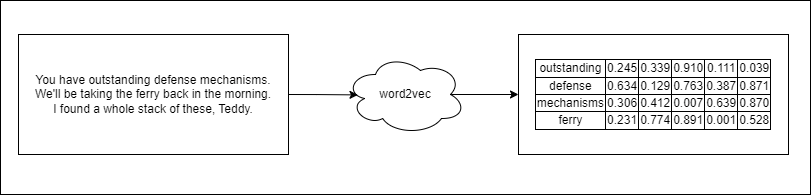

The diagram above was exported from draw.io. Its source (the exported page's mxGraphModel, read from the mxfile embedded in the PNG):
<mxGraphModel dx="1760" dy="1673" grid="1" gridSize="10" guides="1" tooltips="1" connect="1" arrows="1" fold="1" page="1" pageScale="1" pageWidth="826" pageHeight="1169" background="none" math="0" shadow="0">
  <root>
    <mxCell id="0" />
    <mxCell id="1" parent="0" />
    <mxCell id="VnP87txDtlQXigwiL_R--9" value="" style="rounded=0;whiteSpace=wrap;html=1;" vertex="1" parent="1">
      <mxGeometry x="-818" y="-584" width="810" height="194" as="geometry" />
    </mxCell>
    <mxCell id="VnP87txDtlQXigwiL_R--8" style="edgeStyle=orthogonalEdgeStyle;rounded=0;orthogonalLoop=1;jettySize=auto;html=1;exitX=0.875;exitY=0.5;exitDx=0;exitDy=0;exitPerimeter=0;entryX=0;entryY=0.5;entryDx=0;entryDy=0;" edge="1" parent="1" source="VnP87txDtlQXigwiL_R--1" target="VnP87txDtlQXigwiL_R--6">
      <mxGeometry relative="1" as="geometry" />
    </mxCell>
    <mxCell id="VnP87txDtlQXigwiL_R--1" value="word2vec" style="ellipse;shape=cloud;whiteSpace=wrap;html=1;" vertex="1" parent="1">
      <mxGeometry x="-473" y="-530" width="120" height="80" as="geometry" />
    </mxCell>
    <mxCell id="VnP87txDtlQXigwiL_R--2" value="&lt;div style=&quot;&quot;&gt;&lt;span style=&quot;background-color: initial;&quot;&gt;You have outstanding defense mechanisms.&lt;/span&gt;&lt;/div&gt;&lt;div&gt;&lt;div style=&quot;&quot;&gt;We'll be taking the ferry back&amp;nbsp;&lt;span style=&quot;background-color: initial;&quot;&gt;in the morning.&lt;/span&gt;&lt;/div&gt;&lt;/div&gt;&lt;div style=&quot;&quot;&gt;&lt;span style=&quot;background-color: initial;&quot;&gt;I found a whole stack of these, Teddy.&lt;/span&gt;&lt;/div&gt;" style="rounded=0;whiteSpace=wrap;html=1;align=center;" vertex="1" parent="1">
      <mxGeometry x="-800" y="-550" width="270" height="120" as="geometry" />
    </mxCell>
    <mxCell id="VnP87txDtlQXigwiL_R--4" style="edgeStyle=orthogonalEdgeStyle;rounded=0;orthogonalLoop=1;jettySize=auto;html=1;exitX=1;exitY=0.5;exitDx=0;exitDy=0;entryX=0.104;entryY=0.505;entryDx=0;entryDy=0;entryPerimeter=0;" edge="1" parent="1" source="VnP87txDtlQXigwiL_R--2" target="VnP87txDtlQXigwiL_R--1">
      <mxGeometry relative="1" as="geometry" />
    </mxCell>
    <mxCell id="VnP87txDtlQXigwiL_R--6" value="&lt;table style=&quot;border: 1px solid rgb(0, 0, 0); border-collapse: collapse;&quot; border=&quot;1&quot;&gt;&lt;tbody&gt;&lt;tr&gt;&lt;td&gt;outstanding&lt;/td&gt;&lt;td&gt;0.245&lt;/td&gt;&lt;td&gt;0.339&lt;/td&gt;&lt;td&gt;0.910&lt;/td&gt;&lt;td&gt;0.111&lt;/td&gt;&lt;td&gt;0.039&lt;/td&gt;&lt;/tr&gt;&lt;tr&gt;&lt;td&gt;defense&lt;/td&gt;&lt;td&gt;0.634&lt;/td&gt;&lt;td&gt;0.129&lt;/td&gt;&lt;td&gt;0.763&lt;/td&gt;&lt;td&gt;0.387&lt;/td&gt;&lt;td&gt;0.871&lt;/td&gt;&lt;/tr&gt;&lt;tr&gt;&lt;td&gt;mechanisms&lt;/td&gt;&lt;td&gt;0.306&lt;/td&gt;&lt;td&gt;0.412&lt;/td&gt;&lt;td&gt;0.007&lt;/td&gt;&lt;td&gt;0.639&lt;/td&gt;&lt;td&gt;0.870&lt;/td&gt;&lt;/tr&gt;&lt;tr&gt;&lt;td&gt;ferry&lt;/td&gt;&lt;td&gt;0.231&lt;/td&gt;&lt;td&gt;0.774&lt;/td&gt;&lt;td&gt;0.891&lt;/td&gt;&lt;td&gt;0.001&lt;/td&gt;&lt;td&gt;0.528&lt;/td&gt;&lt;/tr&gt;&lt;/tbody&gt;&lt;/table&gt;" style="rounded=0;whiteSpace=wrap;html=1;align=center;" vertex="1" parent="1">
      <mxGeometry x="-300" y="-550" width="270" height="120" as="geometry" />
    </mxCell>
  </root>
</mxGraphModel>